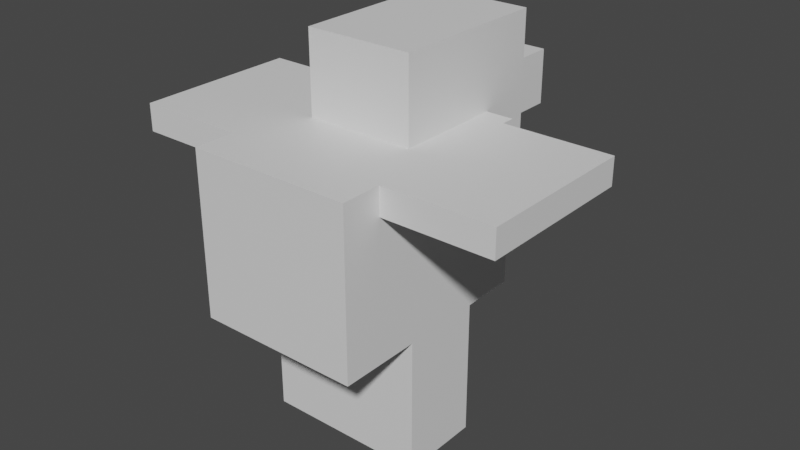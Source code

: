 # Source: spearow.blend  (saved by Blender 2.81.16; exported with 4.5.12 LTS)
import bpy
from mathutils import Matrix  # noqa: F401  (used for matrix-valued properties, if any)

bpy.ops.wm.read_factory_settings(use_empty=True)
scene = bpy.context.scene
scene.name = 'Scene'

# ---- collections
col_collection = bpy.data.collections.new('Collection'); scene.collection.children.link(col_collection)

# ---- materials (node trees are filled in below, after node groups)
mat_default_obj = bpy.data.materials.new('Default OBJ')
mat_default_obj.use_transparent_shadow = False

# ---- material node trees
mat_default_obj.use_nodes = True; mat_default_obj.node_tree.nodes.clear()
_N = mat_default_obj.node_tree.nodes; _L = mat_default_obj.node_tree.links
n0 = _N.new('ShaderNodeOutputMaterial'); n0.name = 'Material Output'; n0.location = (300, 300)
n1 = _N.new('ShaderNodeBsdfPrincipled'); n1.name = 'Principled BSDF'; n1.location = (10, 300)
n1.distribution = 'GGX'
n1.subsurface_method = 'BURLEY'
n1.inputs[3].default_value = 1.45
n1.inputs[27].default_value = (0.0, 0.0, 0.0, 1.0)
n1.inputs[28].default_value = 1.0
_L.new(n1.outputs[0], n0.inputs[0])
n0.is_active_output = True

# ---- world
world_world = bpy.data.worlds.new('World'); scene.world = world_world
world_world.use_nodes = True; world_world.node_tree.nodes.clear()
_N = world_world.node_tree.nodes; _L = world_world.node_tree.links
n0 = _N.new('ShaderNodeOutputWorld'); n0.name = 'World Output'; n0.location = (300, 300)
n1 = _N.new('ShaderNodeBackground'); n1.name = 'Background'; n1.location = (10, 300)
n1.inputs[0].default_value = (0.05088, 0.05088, 0.05088, 1.0)
_L.new(n1.outputs[0], n0.inputs[0])
n0.is_active_output = True
world_world.color = (0.05088, 0.05088, 0.05088)
world_world.use_sun_shadow = False
world_world.sun_shadow_jitter_overblur = 0.0

# ---- meshes
me_body = bpy.data.meshes.new('body')
me_body.from_pydata([(0.1875, -0.1875, 0.25), (-0.1875, -0.1875, 0.25), (-0.1875, -0.1875, -0.25), (0.1875, -0.1875, -0.25), (-0.1875, 0.1875, 0.25), (0.1875, 0.1875, 0.25), (0.1875, 0.1875, -0.25), (-0.1875, 0.1875, -0.25)], [], [(0, 1, 2, 3), (4, 5, 6, 7), (3, 2, 7, 6), (5, 4, 1, 0), (5, 0, 3, 6), (1, 4, 7, 2)])
_uv = me_body.uv_layers.new(name='UVMap')
_uv.uv.foreach_set('vector', [0.09375, 0.2812, 0.1875, 0.2812, 0.1875, 0.5312, 0.09375, 0.5312, 0.2812, 0.2812, 0.375, 0.2812, 0.375, 0.5312, 0.2812, 0.5312, 0.09375, 0.5312, 0.1875, 0.5312, 0.1875, 0.7188, 0.09375, 0.7188, 0.1875, 0.5312, 0.2812, 0.5312, 0.2812, 0.7188, 0.1875, 0.7188, 0.0, 0.2812, 0.09375, 0.2812, 0.09375, 0.5312, 0.0, 0.5312, 0.1875, 0.2812, 0.2812, 0.2812, 0.2812, 0.5312, 0.1875, 0.5312])
me_body.materials.append(mat_default_obj)
me_body.use_remesh_fix_poles = True
me_body.use_remesh_preserve_attributes = False
me_body.use_mirror_vertex_groups = False
me_body.update()
me_rightleg = bpy.data.meshes.new('rightLeg')
me_rightleg.from_pydata([(0.09375, -0.3125, -0.09375), (-0.09375, -0.3125, -0.09375), (-0.09375, 0.0, -0.09375), (0.09375, 0.0, -0.09375), (-0.09375, -0.3125, 0.09375), (0.09375, -0.3125, 0.09375), (0.09375, 0.0, 0.09375), (-0.09375, 0.0, 0.09375)], [], [(0, 1, 2, 3), (4, 5, 6, 7), (3, 2, 7, 6), (5, 4, 1, 0), (5, 0, 3, 6), (1, 4, 7, 2)])
_uv = me_rightleg.uv_layers.new(name='UVMap')
_uv.uv.foreach_set('vector', [0.4531, 0.75, 0.5, 0.75, 0.5, 0.9062, 0.4531, 0.9062, 0.5469, 0.75, 0.5938, 0.75, 0.5938, 0.9062, 0.5469, 0.9062, 0.4531, 0.9062, 0.5, 0.9062, 0.5, 1.0, 0.4531, 1.0, 0.5, 0.9062, 0.5469, 0.9062, 0.5469, 1.0, 0.5, 1.0, 0.4062, 0.75, 0.4531, 0.75, 0.4531, 0.9062, 0.4062, 0.9062, 0.5, 0.75, 0.5469, 0.75, 0.5469, 0.9062, 0.5, 0.9062])
me_rightleg.materials.append(mat_default_obj)
me_rightleg.use_remesh_fix_poles = True
me_rightleg.use_remesh_preserve_attributes = False
me_rightleg.use_mirror_vertex_groups = False
me_rightleg.update()
me_leftleg = bpy.data.meshes.new('leftLeg')
me_leftleg.from_pydata([(0.09375, -0.3125, -0.09375), (-0.09375, -0.3125, -0.09375), (-0.09375, 0.0, -0.09375), (0.09375, 0.0, -0.09375), (-0.09375, -0.3125, 0.09375), (0.09375, -0.3125, 0.09375), (0.09375, 0.0, 0.09375), (-0.09375, 0.0, 0.09375)], [], [(0, 1, 2, 3), (4, 5, 6, 7), (3, 2, 7, 6), (5, 4, 1, 0), (5, 0, 3, 6), (1, 4, 7, 2)])
_uv = me_leftleg.uv_layers.new(name='UVMap')
_uv.uv.foreach_set('vector', [0.4531, 0.75, 0.5, 0.75, 0.5, 0.9062, 0.4531, 0.9062, 0.5469, 0.75, 0.5938, 0.75, 0.5938, 0.9062, 0.5469, 0.9062, 0.4531, 0.9062, 0.5, 0.9062, 0.5, 1.0, 0.4531, 1.0, 0.5, 0.9062, 0.5469, 0.9062, 0.5469, 1.0, 0.5, 1.0, 0.4062, 0.75, 0.4531, 0.75, 0.4531, 0.9062, 0.4062, 0.9062, 0.5, 0.75, 0.5469, 0.75, 0.5469, 0.9062, 0.5, 0.9062])
me_leftleg.materials.append(mat_default_obj)
me_leftleg.use_remesh_fix_poles = True
me_leftleg.use_remesh_preserve_attributes = False
me_leftleg.use_mirror_vertex_groups = False
me_leftleg.update()
me_head = bpy.data.meshes.new('head')
me_head.from_pydata([(0.125, -0.1875, -0.1875), (-0.125, -0.1875, -0.1875), (-0.125, 0.1875, -0.1875), (0.125, 0.1875, -0.1875), (-0.125, -0.1875, -1.49e-08), (0.125, -0.1875, -1.49e-08), (0.125, 0.1875, -1.49e-08), (-0.125, 0.1875, -1.49e-08)], [], [(0, 1, 2, 3), (4, 5, 6, 7), (3, 2, 7, 6), (5, 4, 1, 0), (5, 0, 3, 6), (1, 4, 7, 2)])
_uv = me_head.uv_layers.new(name='UVMap')
_uv.uv.foreach_set('vector', [0.04688, 0.7188, 0.1094, 0.7188, 0.1094, 0.9062, 0.04688, 0.9062, 0.1562, 0.7188, 0.2188, 0.7188, 0.2188, 0.9062, 0.1562, 0.9062, 0.04688, 0.9062, 0.1094, 0.9062, 0.1094, 1.0, 0.04688, 1.0, 0.1094, 0.9062, 0.1719, 0.9062, 0.1719, 1.0, 0.1094, 1.0, 0.0, 0.7188, 0.04688, 0.7188, 0.04688, 0.9062, 0.0, 0.9062, 0.1094, 0.7188, 0.1562, 0.7188, 0.1562, 0.9062, 0.1094, 0.9062])
me_head.materials.append(mat_default_obj)
me_head.use_remesh_fix_poles = True
me_head.use_remesh_preserve_attributes = False
me_head.use_mirror_vertex_groups = False
me_head.update()
me_chin = bpy.data.meshes.new('chin')
me_chin.from_pydata([(0.0625, -0.0625, -0.0625), (-0.0625, -0.0625, -0.0625), (-0.0625, 0.0625, -0.0625), (0.0625, 0.0625, -0.0625), (-0.0625, -0.0625, 0.0625), (0.0625, -0.0625, 0.0625), (0.0625, 0.0625, 0.0625), (-0.0625, 0.0625, 0.0625)], [], [(0, 1, 2, 3), (4, 5, 6, 7), (3, 2, 7, 6), (5, 4, 1, 0), (5, 0, 3, 6), (1, 4, 7, 2)])
_uv = me_chin.uv_layers.new(name='UVMap')
_uv.uv.foreach_set('vector', [0.25, 0.75, 0.2812, 0.75, 0.2812, 0.8125, 0.25, 0.8125, 0.3125, 0.75, 0.3438, 0.75, 0.3438, 0.8125, 0.3125, 0.8125, 0.25, 0.8125, 0.2812, 0.8125, 0.2812, 0.875, 0.25, 0.875, 0.2812, 0.8125, 0.3125, 0.8125, 0.3125, 0.875, 0.2812, 0.875, 0.2188, 0.75, 0.25, 0.75, 0.25, 0.8125, 0.2188, 0.8125, 0.2812, 0.75, 0.3125, 0.75, 0.3125, 0.8125, 0.2812, 0.8125])
me_chin.materials.append(mat_default_obj)
me_chin.use_remesh_fix_poles = True
me_chin.use_remesh_preserve_attributes = False
me_chin.use_mirror_vertex_groups = False
me_chin.update()
me_bill = bpy.data.meshes.new('bill')
me_bill.from_pydata([(0.09375, -0.0625, -0.0625), (-0.09375, -0.0625, -0.0625), (-0.09375, 0.0625, -0.0625), (0.09375, 0.0625, -0.0625), (-0.09375, -0.0625, 0.0625), (0.09375, -0.0625, 0.0625), (0.09375, 0.0625, 0.0625), (-0.09375, 0.0625, 0.0625)], [], [(0, 1, 2, 3), (4, 5, 6, 7), (3, 2, 7, 6), (5, 4, 1, 0), (5, 0, 3, 6), (1, 4, 7, 2)])
_uv = me_bill.uv_layers.new(name='UVMap')
_uv.uv.foreach_set('vector', [0.25, 0.875, 0.2969, 0.875, 0.2969, 0.9375, 0.25, 0.9375, 0.3281, 0.875, 0.375, 0.875, 0.375, 0.9375, 0.3281, 0.9375, 0.25, 0.9375, 0.2969, 0.9375, 0.2969, 1.0, 0.25, 1.0, 0.2969, 0.9375, 0.3438, 0.9375, 0.3438, 1.0, 0.2969, 1.0, 0.2188, 0.875, 0.25, 0.875, 0.25, 0.9375, 0.2188, 0.9375, 0.2969, 0.875, 0.3281, 0.875, 0.3281, 0.9375, 0.2969, 0.9375])
me_bill.materials.append(mat_default_obj)
me_bill.use_remesh_fix_poles = True
me_bill.use_remesh_preserve_attributes = False
me_bill.use_mirror_vertex_groups = False
me_bill.update()
me_head2 = bpy.data.meshes.new('head2')
me_head2.from_pydata([(0.125, -0.1875, -0.09375), (-0.125, -0.1875, -0.09375), (-0.125, 0.1875, -0.09375), (0.125, 0.1875, -0.09375), (-0.125, -0.1875, 0.09375), (0.125, -0.1875, 0.09375), (0.125, 0.1875, 0.09375), (-0.125, 0.1875, 0.09375)], [], [(0, 1, 2, 3), (4, 5, 6, 7), (3, 2, 7, 6), (5, 4, 1, 0), (5, 0, 3, 6), (1, 4, 7, 2)])
_uv = me_head2.uv_layers.new(name='UVMap')
_uv.uv.foreach_set('vector', [0.8281, 0.7188, 0.8906, 0.7188, 0.8906, 0.9062, 0.8281, 0.9062, 0.9375, 0.7188, 1.0, 0.7188, 1.0, 0.9062, 0.9375, 0.9062, 0.8281, 0.9062, 0.8906, 0.9062, 0.8906, 1.0, 0.8281, 1.0, 0.8906, 0.9062, 0.9531, 0.9062, 0.9531, 1.0, 0.8906, 1.0, 0.7812, 0.7188, 0.8281, 0.7188, 0.8281, 0.9062, 0.7812, 0.9062, 0.8906, 0.7188, 0.9375, 0.7188, 0.9375, 0.9062, 0.8906, 0.9062])
me_head2.materials.append(mat_default_obj)
me_head2.use_remesh_fix_poles = True
me_head2.use_remesh_preserve_attributes = False
me_head2.use_mirror_vertex_groups = False
me_head2.update()
me_leftwing = bpy.data.meshes.new('leftWing')
me_leftwing.from_pydata([(-0.25, -0.03125, -0.1875), (-0.25, 0.03125, -0.1875), (0.0, 0.03125, -0.1875), (0.0, -0.03125, -0.1875), (-0.25, 0.03125, 0.1875), (-0.25, -0.03125, 0.1875), (0.0, -0.03125, 0.1875), (0.0, 0.03125, 0.1875)], [], [(0, 1, 2, 3), (4, 5, 6, 7), (3, 2, 7, 6), (5, 4, 1, 0), (5, 0, 3, 6), (1, 4, 7, 2)])
_uv = me_leftwing.uv_layers.new(name='UVMap')
_uv.uv.foreach_set('vector', [0.6875, 0.2812, 0.7031, 0.2812, 0.7031, 0.4062, 0.6875, 0.4062, 0.7969, 0.2812, 0.8125, 0.2812, 0.8125, 0.4062, 0.7969, 0.4062, 0.6875, 0.4062, 0.7031, 0.4062, 0.7031, 0.5938, 0.6875, 0.5938, 0.7031, 0.4062, 0.7188, 0.4062, 0.7188, 0.5938, 0.7031, 0.5938, 0.5938, 0.2812, 0.6875, 0.2812, 0.6875, 0.4062, 0.5938, 0.4062, 0.7031, 0.2812, 0.7969, 0.2812, 0.7969, 0.4062, 0.7031, 0.4062])
me_leftwing.materials.append(mat_default_obj)
me_leftwing.use_remesh_fix_poles = True
me_leftwing.use_remesh_preserve_attributes = False
me_leftwing.use_mirror_vertex_groups = False
me_leftwing.update()
me_rightwing = bpy.data.meshes.new('rightWing')
me_rightwing.from_pydata([(0.25, 0.03125, -0.1875), (0.25, -0.03125, -0.1875), (0.0, -0.03125, -0.1875), (0.0, 0.03125, -0.1875), (0.25, -0.03125, 0.1875), (0.25, 0.03125, 0.1875), (0.0, 0.03125, 0.1875), (0.0, -0.03125, 0.1875)], [], [(0, 1, 2, 3), (4, 5, 6, 7), (3, 2, 7, 6), (5, 4, 1, 0), (5, 0, 3, 6), (1, 4, 7, 2)])
_uv = me_rightwing.uv_layers.new(name='UVMap')
_uv.uv.foreach_set('vector', [0.4688, 0.2812, 0.4844, 0.2812, 0.4844, 0.4062, 0.4688, 0.4062, 0.5781, 0.2812, 0.5938, 0.2812, 0.5938, 0.4062, 0.5781, 0.4062, 0.4688, 0.4062, 0.4844, 0.4062, 0.4844, 0.5938, 0.4688, 0.5938, 0.4844, 0.4062, 0.5, 0.4062, 0.5, 0.5938, 0.4844, 0.5938, 0.375, 0.2812, 0.4688, 0.2812, 0.4688, 0.4062, 0.375, 0.4062, 0.4844, 0.2812, 0.5781, 0.2812, 0.5781, 0.4062, 0.4844, 0.4062])
me_rightwing.materials.append(mat_default_obj)
me_rightwing.use_remesh_fix_poles = True
me_rightwing.use_remesh_preserve_attributes = False
me_rightwing.use_mirror_vertex_groups = False
me_rightwing.update()

# ---- objects
ob_body = bpy.data.objects.new('body', me_body)
ob_rightleg = bpy.data.objects.new('rightLeg', me_rightleg)
ob_leftleg = bpy.data.objects.new('leftLeg', me_leftleg)
ob_head = bpy.data.objects.new('head', me_head)
ob_chin = bpy.data.objects.new('chin', me_chin)
ob_bill = bpy.data.objects.new('bill', me_bill)
ob_head2 = bpy.data.objects.new('head2', me_head2)
ob_leftwing = bpy.data.objects.new('leftWing', me_leftwing)
ob_rightwing = bpy.data.objects.new('rightWing', me_rightwing)

# ---- transforms, parenting, visibility, modifiers, constraints
ob_body.location = (0.0, 1.629e-07, 0.495)
ob_body.rotation_euler = (1.571, -0.0, 0.0)
ob_body.lineart.crease_threshold = 0.0
ob_rightleg.parent = ob_body
ob_rightleg.matrix_parent_inverse = Matrix(((1.0, 0.0, 0.0, -0.0), (0.0, -1.629e-07, 1.0, -0.495), (0.0, -1.0, -1.629e-07, 2.436e-07), (-0.0, 0.0, -0.0, 1.0)))
ob_rightleg.location = (0.09375, 0.03125, 0.3075)
ob_rightleg.rotation_euler = (1.571, -0.0, 0.0)
ob_rightleg.lineart.crease_threshold = 0.0
ob_leftleg.parent = ob_body
ob_leftleg.matrix_parent_inverse = Matrix(((1.0, 0.0, 0.0, -0.0), (0.0, -1.629e-07, 1.0, -0.495), (0.0, -1.0, -1.629e-07, 2.436e-07), (-0.0, 0.0, -0.0, 1.0)))
ob_leftleg.location = (-0.09375, 0.03125, 0.3075)
ob_leftleg.rotation_euler = (1.571, -0.0, 0.0)
ob_leftleg.lineart.crease_threshold = 0.0
ob_head.parent = ob_body
ob_head.matrix_parent_inverse = Matrix(((1.0, 0.0, 0.0, -0.0), (0.0, -1.629e-07, 1.0, -0.495), (0.0, -1.0, -1.629e-07, 2.436e-07), (-0.0, 0.0, -0.0, 1.0)))
ob_head.location = (0.0, 0.1875, 0.6825)
ob_head.rotation_euler = (1.571, -0.0, 0.0)
ob_head.lineart.crease_threshold = 0.0
ob_chin.parent = ob_head
ob_chin.matrix_parent_inverse = Matrix(((1.0, 0.0, 0.0, -0.0), (0.0, -1.629e-07, 1.0, -0.6825), (0.0, -1.0, -1.629e-07, 0.1875), (-0.0, 0.0, -0.0, 1.0)))
ob_chin.location = (0.0, 0.375, 0.5575)
ob_chin.rotation_euler = (1.571, -0.0, 0.0)
ob_chin.lineart.crease_threshold = 0.0
ob_bill.parent = ob_head
ob_bill.matrix_parent_inverse = Matrix(((1.0, 0.0, 0.0, -0.0), (0.0, -1.629e-07, 1.0, -0.6825), (0.0, -1.0, -1.629e-07, 0.1875), (-0.0, 0.0, -0.0, 1.0)))
ob_bill.location = (0.0, 0.4375, 0.6825)
ob_bill.rotation_euler = (1.571, -0.0, 0.0)
ob_bill.lineart.crease_threshold = 0.0
ob_head2.parent = ob_head
ob_head2.matrix_parent_inverse = Matrix(((1.0, 0.0, 0.0, -0.0), (0.0, -1.629e-07, 1.0, -0.6825), (0.0, -1.0, -1.629e-07, 0.1875), (-0.0, 0.0, -0.0, 1.0)))
ob_head2.location = (0.0, 0.09375, 0.6825)
ob_head2.rotation_euler = (1.571, -0.0, 0.0)
ob_head2.lineart.crease_threshold = 0.0
ob_leftwing.parent = ob_body
ob_leftwing.matrix_parent_inverse = Matrix(((1.0, 0.0, 0.0, -0.0), (0.0, -1.629e-07, 1.0, -0.495), (0.0, -1.0, -1.629e-07, 2.436e-07), (-0.0, 0.0, -0.0, 1.0)))
ob_leftwing.location = (-0.1875, 0.03125, 0.6513)
ob_leftwing.rotation_euler = (1.571, -0.0, 0.0)
ob_leftwing.lineart.crease_threshold = 0.0
ob_rightwing.parent = ob_body
ob_rightwing.matrix_parent_inverse = Matrix(((1.0, 0.0, 0.0, -0.0), (0.0, -1.629e-07, 1.0, -0.495), (0.0, -1.0, -1.629e-07, 2.436e-07), (-0.0, 0.0, -0.0, 1.0)))
ob_rightwing.location = (0.1875, 0.03125, 0.6513)
ob_rightwing.rotation_euler = (1.571, -0.0, 0.0)
ob_rightwing.lineart.crease_threshold = 0.0

# ---- collection membership
col_collection.objects.link(ob_body)
col_collection.objects.link(ob_rightleg)
col_collection.objects.link(ob_leftleg)
col_collection.objects.link(ob_head)
col_collection.objects.link(ob_chin)
col_collection.objects.link(ob_bill)
col_collection.objects.link(ob_head2)
col_collection.objects.link(ob_leftwing)
col_collection.objects.link(ob_rightwing)

# ---- scene / render settings (as saved in the file)
scene.frame_start = 1; scene.frame_end = 250; scene.frame_set(1)
scene.render.engine = 'BLENDER_EEVEE_NEXT'
scene.cycles.use_denoising = False
scene.cycles.samples = 128
scene.cycles.sampling_pattern = 'TABULATED_SOBOL'
scene.cycles.use_adaptive_sampling = False
scene.cycles.use_light_tree = False
scene.view_settings.view_transform = 'Filmic'
bpy.context.view_layer.update()

# ---- added for rendering (the .blend has no active camera and no usable light): camera, sun
cam_auto = bpy.data.cameras.new('AutoCamera')
cam_auto.lens = 50.0
cam_auto.sensor_width = 36.0
cam_auto.clip_end = 1000.0
ob_auto_camera = bpy.data.objects.new('AutoCamera', cam_auto)
scene.collection.objects.link(ob_auto_camera)
ob_auto_camera.location = (1.33878, -1.48154, 1.50353)
ob_auto_camera.rotation_euler = (1.09748, -7.21219e-08, 0.694738)
scene.camera = ob_auto_camera
light_auto_sun = bpy.data.lights.new('AutoSun', 'SUN')
light_auto_sun.energy = 3.0
light_auto_sun.angle = 0.0523599
ob_auto_sun = bpy.data.objects.new('AutoSun', light_auto_sun)
scene.collection.objects.link(ob_auto_sun)
ob_auto_sun.rotation_euler = (0.872665, 0.174533, 0.523599)
bpy.context.view_layer.update()
